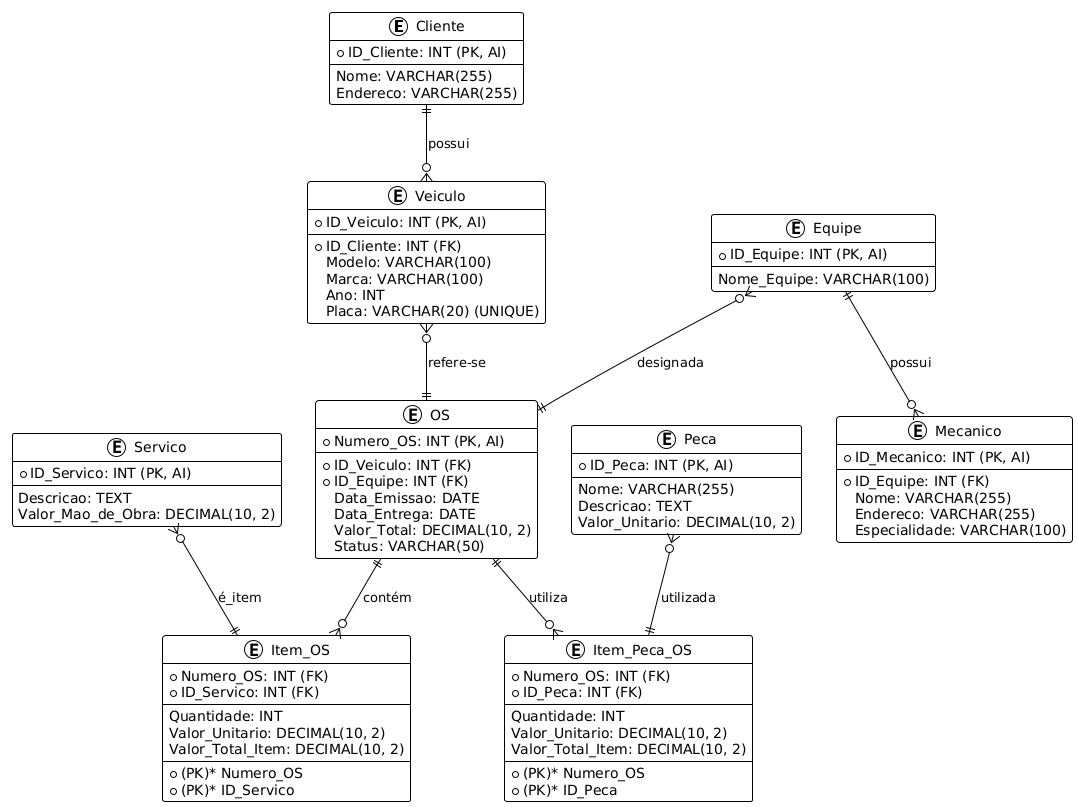

The diagram above was rendered by PlantUML. Its source (embedded in the PNG):
@startuml
!theme plain

entity "Cliente" {
  +ID_Cliente: INT (PK, AI)
  --
  Nome: VARCHAR(255)
  Endereco: VARCHAR(255)
}

entity "Veiculo" {
  +ID_Veiculo: INT (PK, AI)
  --
  +ID_Cliente: INT (FK)
  Modelo: VARCHAR(100)
  Marca: VARCHAR(100)
  Ano: INT
  Placa: VARCHAR(20) (UNIQUE)
}

entity "Equipe" {
  +ID_Equipe: INT (PK, AI)
  --
  Nome_Equipe: VARCHAR(100)
}

entity "Mecanico" {
  +ID_Mecanico: INT (PK, AI)
  --
  +ID_Equipe: INT (FK)
  Nome: VARCHAR(255)
  Endereco: VARCHAR(255)
  Especialidade: VARCHAR(100)
}

entity "OS" {
  +Numero_OS: INT (PK, AI)
  --
  +ID_Veiculo: INT (FK)
  +ID_Equipe: INT (FK)
  Data_Emissao: DATE
  Data_Entrega: DATE
  Valor_Total: DECIMAL(10, 2)
  Status: VARCHAR(50)
}

entity "Servico" {
  +ID_Servico: INT (PK, AI)
  --
  Descricao: TEXT
  Valor_Mao_de_Obra: DECIMAL(10, 2)
}

entity "Item_OS" {
  +Numero_OS: INT (FK)
  +ID_Servico: INT (FK)
  --
  Quantidade: INT
  Valor_Unitario: DECIMAL(10, 2)
  Valor_Total_Item: DECIMAL(10, 2)
  --
  *(PK)* Numero_OS
  *(PK)* ID_Servico
}

entity "Peca" {
  +ID_Peca: INT (PK, AI)
  --
  Nome: VARCHAR(255)
  Descricao: TEXT
  Valor_Unitario: DECIMAL(10, 2)
}

entity "Item_Peca_OS" {
  +Numero_OS: INT (FK)
  +ID_Peca: INT (FK)
  --
  Quantidade: INT
  Valor_Unitario: DECIMAL(10, 2)
  Valor_Total_Item: DECIMAL(10, 2)
  --
  *(PK)* Numero_OS
  *(PK)* ID_Peca
}

Cliente ||--o{ Veiculo : possui
Veiculo }o--|| OS : refere-se
Equipe }o--|| OS : designada
Equipe ||--o{ Mecanico : possui
OS ||--o{ Item_OS : contém
Servico }o--|| Item_OS : é_item
OS ||--o{ Item_Peca_OS : utiliza
Peca }o--|| Item_Peca_OS : utilizada
@enduml